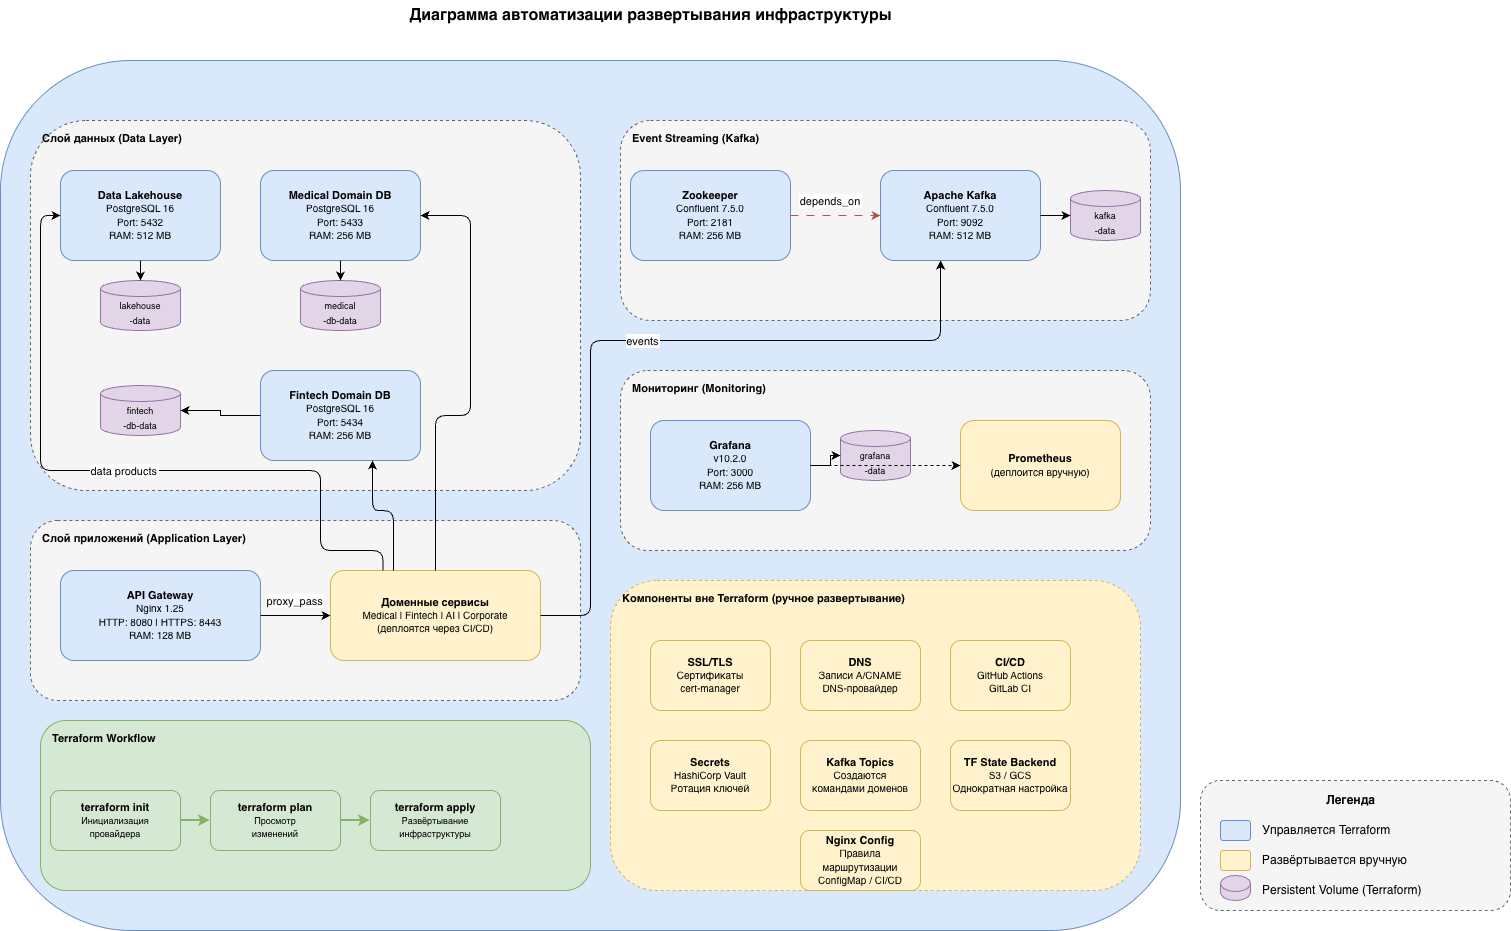

The diagram above was exported from draw.io. Its source (the exported page's mxGraphModel, read from the mxfile embedded in the PNG):
<mxGraphModel dx="1645" dy="1179" grid="1" gridSize="10" guides="1" tooltips="1" connect="1" arrows="1" fold="1" page="1" pageScale="1" pageWidth="1600" pageHeight="1000" math="0" shadow="0">
  <root>
    <mxCell id="0" />
    <mxCell id="1" parent="0" />
    <mxCell id="title" parent="1" style="text;html=1;align=center;verticalAlign=middle;resizable=0;points=[];autosize=1;strokeColor=none;fillColor=none;fontSize=16;" value="&lt;b&gt;Диаграмма автоматизации развертывания инфраструктуры&lt;/b&gt;" vertex="1">
      <mxGeometry height="30" width="510" x="435" y="30" as="geometry" />
    </mxCell>
    <mxCell id="legend-border" parent="1" style="rounded=1;whiteSpace=wrap;html=1;fillColor=#f5f5f5;strokeColor=#666666;fontColor=#333333;dashed=1;" value="" vertex="1">
      <mxGeometry height="130" width="310" x="1240" y="810" as="geometry" />
    </mxCell>
    <mxCell id="legend-title" parent="1" style="text;html=1;align=center;verticalAlign=middle;resizable=0;points=[];autosize=1;strokeColor=none;fillColor=none;fontSize=12;" value="&lt;b&gt;Легенда&lt;/b&gt;" vertex="1">
      <mxGeometry height="30" width="80" x="1350" y="815" as="geometry" />
    </mxCell>
    <mxCell id="legend-tf" parent="1" style="rounded=1;whiteSpace=wrap;html=1;fillColor=#dae8fc;strokeColor=#6c8ebf;" value="" vertex="1">
      <mxGeometry height="20" width="30" x="1260" y="850" as="geometry" />
    </mxCell>
    <mxCell id="legend-tf-text" parent="1" style="text;html=1;align=left;verticalAlign=middle;resizable=0;points=[];autosize=1;strokeColor=none;fillColor=none;" value="Управляется Terraform" vertex="1">
      <mxGeometry height="30" width="150" x="1300" y="845" as="geometry" />
    </mxCell>
    <mxCell id="legend-manual" parent="1" style="rounded=1;whiteSpace=wrap;html=1;fillColor=#fff2cc;strokeColor=#d6b656;" value="" vertex="1">
      <mxGeometry height="20" width="30" x="1260" y="880" as="geometry" />
    </mxCell>
    <mxCell id="legend-manual-text" parent="1" style="text;html=1;align=left;verticalAlign=middle;resizable=0;points=[];autosize=1;strokeColor=none;fillColor=none;" value="Развёртывается вручную" vertex="1">
      <mxGeometry height="30" width="160" x="1300" y="875" as="geometry" />
    </mxCell>
    <mxCell id="legend-volume" parent="1" style="shape=cylinder3;whiteSpace=wrap;html=1;boundedLbl=1;backgroundOutline=1;size=8;fillColor=#e1d5e7;strokeColor=#9673a6;" value="" vertex="1">
      <mxGeometry height="25" width="30" x="1260" y="905" as="geometry" />
    </mxCell>
    <mxCell id="legend-volume-text" parent="1" style="text;html=1;align=left;verticalAlign=middle;resizable=0;points=[];autosize=1;strokeColor=none;fillColor=none;" value="Persistent Volume (Terraform)" vertex="1">
      <mxGeometry height="30" width="200" x="1300" y="905" as="geometry" />
    </mxCell>
    <mxCell id="network-group" parent="1" style="rounded=1;whiteSpace=wrap;html=1;fillColor=#dae8fc;strokeColor=#6c8ebf;verticalAlign=top;align=center;spacingTop=5;dashed=0;fontSize=12;" value="" vertex="1">
      <mxGeometry height="870" width="1180" x="40" y="90" as="geometry" />
    </mxCell>
    <mxCell id="data-layer-group" parent="1" style="rounded=1;whiteSpace=wrap;html=1;fillColor=#f5f5f5;strokeColor=#666666;verticalAlign=top;align=left;spacingTop=5;spacingLeft=10;dashed=1;fontSize=11;" value="&lt;b&gt;Слой данных (Data Layer)&lt;/b&gt;" vertex="1">
      <mxGeometry height="370" width="550" x="70" y="150" as="geometry" />
    </mxCell>
    <mxCell id="lakehouse" parent="1" style="rounded=1;whiteSpace=wrap;html=1;fillColor=#dae8fc;strokeColor=#6c8ebf;fontSize=11;" value="&lt;b&gt;Data Lakehouse&lt;/b&gt;&lt;br&gt;&lt;font style=&quot;font-size:10px;&quot;&gt;PostgreSQL 16&lt;br&gt;Port: 5432&lt;br&gt;RAM: 512 MB&lt;/font&gt;" vertex="1">
      <mxGeometry height="90" width="160" x="100" y="200" as="geometry" />
    </mxCell>
    <mxCell id="lakehouse-vol" parent="1" style="shape=cylinder3;whiteSpace=wrap;html=1;boundedLbl=1;backgroundOutline=1;size=8;fillColor=#e1d5e7;strokeColor=#9673a6;" value="&lt;font style=&quot;font-size:9px;&quot;&gt;lakehouse&lt;br&gt;-data&lt;/font&gt;" vertex="1">
      <mxGeometry height="50" width="80" x="140" y="310" as="geometry" />
    </mxCell>
    <mxCell id="lh-vol-edge" edge="1" parent="1" source="lakehouse" style="edgeStyle=orthogonalEdgeStyle;rounded=0;orthogonalLoop=1;jettySize=auto;originSize=0.5;entryX=0.5;entryY=0;entryDx=0;entryDy=0;entryPerimeter=0;" target="lakehouse-vol">
      <mxGeometry relative="1" as="geometry" />
    </mxCell>
    <mxCell id="medical-db" parent="1" style="rounded=1;whiteSpace=wrap;html=1;fillColor=#dae8fc;strokeColor=#6c8ebf;fontSize=11;" value="&lt;b&gt;Medical Domain DB&lt;/b&gt;&lt;br&gt;&lt;font style=&quot;font-size:10px;&quot;&gt;PostgreSQL 16&lt;br&gt;Port: 5433&lt;br&gt;RAM: 256 MB&lt;/font&gt;" vertex="1">
      <mxGeometry height="90" width="160" x="300" y="200" as="geometry" />
    </mxCell>
    <mxCell id="medical-vol" parent="1" style="shape=cylinder3;whiteSpace=wrap;html=1;boundedLbl=1;backgroundOutline=1;size=8;fillColor=#e1d5e7;strokeColor=#9673a6;" value="&lt;font style=&quot;font-size:9px;&quot;&gt;medical&lt;br&gt;-db-data&lt;/font&gt;" vertex="1">
      <mxGeometry height="50" width="80" x="340" y="310" as="geometry" />
    </mxCell>
    <mxCell id="med-vol-edge" edge="1" parent="1" source="medical-db" style="edgeStyle=orthogonalEdgeStyle;rounded=0;orthogonalLoop=1;jettySize=auto;originSize=0.5;entryX=0.5;entryY=0;entryDx=0;entryDy=0;entryPerimeter=0;" target="medical-vol">
      <mxGeometry relative="1" as="geometry" />
    </mxCell>
    <mxCell id="fintech-db" parent="1" style="rounded=1;whiteSpace=wrap;html=1;fillColor=#dae8fc;strokeColor=#6c8ebf;fontSize=11;" value="&lt;b&gt;Fintech Domain DB&lt;/b&gt;&lt;br&gt;&lt;font style=&quot;font-size:10px;&quot;&gt;PostgreSQL 16&lt;br&gt;Port: 5434&lt;br&gt;RAM: 256 MB&lt;/font&gt;" vertex="1">
      <mxGeometry height="90" width="160" x="300" y="400" as="geometry" />
    </mxCell>
    <mxCell id="fintech-vol" parent="1" style="shape=cylinder3;whiteSpace=wrap;html=1;boundedLbl=1;backgroundOutline=1;size=8;fillColor=#e1d5e7;strokeColor=#9673a6;" value="&lt;font style=&quot;font-size:9px;&quot;&gt;fintech&lt;br&gt;-db-data&lt;/font&gt;" vertex="1">
      <mxGeometry height="50" width="80" x="140" y="415" as="geometry" />
    </mxCell>
    <mxCell id="fin-vol-edge" edge="1" parent="1" source="fintech-db" style="edgeStyle=orthogonalEdgeStyle;rounded=0;orthogonalLoop=1;jettySize=auto;originSize=0.5;entryX=1;entryY=0.5;entryDx=0;entryDy=0;entryPerimeter=0;" target="fintech-vol">
      <mxGeometry relative="1" as="geometry" />
    </mxCell>
    <mxCell id="streaming-group" parent="1" style="rounded=1;whiteSpace=wrap;html=1;fillColor=#f5f5f5;strokeColor=#666666;verticalAlign=top;align=left;spacingTop=5;spacingLeft=10;dashed=1;fontSize=11;" value="&lt;b&gt;Event Streaming (Kafka)&lt;/b&gt;" vertex="1">
      <mxGeometry height="200" width="530" x="660" y="150" as="geometry" />
    </mxCell>
    <mxCell id="zookeeper" parent="1" style="rounded=1;whiteSpace=wrap;html=1;fillColor=#dae8fc;strokeColor=#6c8ebf;fontSize=11;" value="&lt;b&gt;Zookeeper&lt;/b&gt;&lt;br&gt;&lt;font style=&quot;font-size:10px;&quot;&gt;Confluent 7.5.0&lt;br&gt;Port: 2181&lt;br&gt;RAM: 256 MB&lt;/font&gt;" vertex="1">
      <mxGeometry height="90" width="160" x="670" y="200" as="geometry" />
    </mxCell>
    <mxCell id="kafka" parent="1" style="rounded=1;whiteSpace=wrap;html=1;fillColor=#dae8fc;strokeColor=#6c8ebf;fontSize=11;" value="&lt;b&gt;Apache Kafka&lt;/b&gt;&lt;br&gt;&lt;font style=&quot;font-size:10px;&quot;&gt;Confluent 7.5.0&lt;br&gt;Port: 9092&lt;br&gt;RAM: 512 MB&lt;/font&gt;" vertex="1">
      <mxGeometry height="90" width="160" x="920" y="200" as="geometry" />
    </mxCell>
    <mxCell id="kafka-vol" parent="1" style="shape=cylinder3;whiteSpace=wrap;html=1;boundedLbl=1;backgroundOutline=1;size=8;fillColor=#e1d5e7;strokeColor=#9673a6;" value="&lt;font style=&quot;font-size:9px;&quot;&gt;kafka&lt;br&gt;-data&lt;/font&gt;" vertex="1">
      <mxGeometry height="50" width="70" x="1110" y="220" as="geometry" />
    </mxCell>
    <mxCell id="kafka-vol-edge" edge="1" parent="1" source="kafka" style="edgeStyle=orthogonalEdgeStyle;rounded=0;orthogonalLoop=1;jettySize=auto;originSize=0.5;" target="kafka-vol">
      <mxGeometry relative="1" as="geometry" />
    </mxCell>
    <mxCell id="zk-kafka-edge" edge="1" parent="1" source="zookeeper" style="edgeStyle=orthogonalEdgeStyle;rounded=0;orthogonalLoop=1;jettySize=auto;originSize=0.5;dashed=1;dashPattern=8 8;strokeColor=#B85450;" target="kafka" value="depends_on">
      <mxGeometry relative="1" x="-0.1111" y="15" as="geometry">
        <mxPoint as="offset" />
      </mxGeometry>
    </mxCell>
    <mxCell id="app-layer-group" parent="1" style="rounded=1;whiteSpace=wrap;html=1;fillColor=#f5f5f5;strokeColor=#666666;verticalAlign=top;align=left;spacingTop=5;spacingLeft=10;dashed=1;fontSize=11;" value="&lt;b&gt;Слой приложений (Application Layer)&lt;/b&gt;" vertex="1">
      <mxGeometry height="180" width="550" x="70" y="550" as="geometry" />
    </mxCell>
    <mxCell id="api-gw" parent="1" style="rounded=1;whiteSpace=wrap;html=1;fillColor=#dae8fc;strokeColor=#6c8ebf;fontSize=11;" value="&lt;b&gt;API Gateway&lt;/b&gt;&lt;br&gt;&lt;font style=&quot;font-size:10px;&quot;&gt;Nginx 1.25&lt;br&gt;HTTP: 8080 | HTTPS: 8443&lt;br&gt;RAM: 128 MB&lt;/font&gt;" vertex="1">
      <mxGeometry height="90" width="200" x="100" y="600" as="geometry" />
    </mxCell>
    <mxCell id="domain-services" parent="1" style="rounded=1;whiteSpace=wrap;html=1;fillColor=#fff2cc;strokeColor=#d6b656;fontSize=11;" value="&lt;b&gt;Доменные сервисы&lt;/b&gt;&lt;br&gt;&lt;font style=&quot;font-size:10px;&quot;&gt;Medical | Fintech | AI | Corporate&lt;br&gt;(деплоятся через CI/CD)&lt;/font&gt;" vertex="1">
      <mxGeometry height="90" width="210" x="370" y="600" as="geometry" />
    </mxCell>
    <mxCell id="gw-domain-edge" edge="1" parent="1" source="api-gw" style="edgeStyle=orthogonalEdgeStyle;rounded=0;orthogonalLoop=1;jettySize=auto;originSize=0.5;" target="domain-services" value="proxy_pass">
      <mxGeometry relative="1" y="15" as="geometry">
        <mxPoint as="offset" />
      </mxGeometry>
    </mxCell>
    <mxCell id="monitoring-group" parent="1" style="rounded=1;whiteSpace=wrap;html=1;fillColor=#f5f5f5;strokeColor=#666666;verticalAlign=top;align=left;spacingTop=5;spacingLeft=10;dashed=1;fontSize=11;" value="&lt;b&gt;Мониторинг (Monitoring)&lt;/b&gt;" vertex="1">
      <mxGeometry height="180" width="530" x="660" y="400" as="geometry" />
    </mxCell>
    <mxCell id="grafana" parent="1" style="rounded=1;whiteSpace=wrap;html=1;fillColor=#dae8fc;strokeColor=#6c8ebf;fontSize=11;" value="&lt;b&gt;Grafana&lt;/b&gt;&lt;br&gt;&lt;font style=&quot;font-size:10px;&quot;&gt;v10.2.0&lt;br&gt;Port: 3000&lt;br&gt;RAM: 256 MB&lt;/font&gt;" vertex="1">
      <mxGeometry height="90" width="160" x="690" y="450" as="geometry" />
    </mxCell>
    <mxCell id="grafana-vol" parent="1" style="shape=cylinder3;whiteSpace=wrap;html=1;boundedLbl=1;backgroundOutline=1;size=8;fillColor=#e1d5e7;strokeColor=#9673a6;" value="&lt;font style=&quot;font-size:9px;&quot;&gt;grafana&lt;br&gt;-data&lt;/font&gt;" vertex="1">
      <mxGeometry height="50" width="70" x="880" y="460" as="geometry" />
    </mxCell>
    <mxCell id="grafana-vol-edge" edge="1" parent="1" source="grafana" style="edgeStyle=orthogonalEdgeStyle;rounded=0;orthogonalLoop=1;jettySize=auto;originSize=0.5;" target="grafana-vol">
      <mxGeometry relative="1" as="geometry" />
    </mxCell>
    <mxCell id="prometheus" parent="1" style="rounded=1;whiteSpace=wrap;html=1;fillColor=#fff2cc;strokeColor=#d6b656;fontSize=11;" value="&lt;b&gt;Prometheus&lt;/b&gt;&lt;br&gt;&lt;font style=&quot;font-size:10px;&quot;&gt;(деплоится вручную)&lt;/font&gt;" vertex="1">
      <mxGeometry height="90" width="160" x="1000" y="450" as="geometry" />
    </mxCell>
    <mxCell id="graf-prom-edge" edge="1" parent="1" source="grafana" style="edgeStyle=orthogonalEdgeStyle;rounded=0;orthogonalLoop=1;jettySize=auto;originSize=0.5;dashed=1;" target="prometheus" value="">
      <mxGeometry relative="1" as="geometry" />
    </mxCell>
    <mxCell id="manual-group" parent="1" style="rounded=1;whiteSpace=wrap;html=1;fillColor=#fff2cc;strokeColor=#d6b656;verticalAlign=top;align=left;spacingTop=5;spacingLeft=10;dashed=1;fontSize=11;" value="&lt;b&gt;Компоненты вне Terraform (ручное развертывание)&lt;/b&gt;" vertex="1">
      <mxGeometry height="310" width="530" x="650" y="610" as="geometry" />
    </mxCell>
    <mxCell id="ssl" parent="1" style="rounded=1;whiteSpace=wrap;html=1;fillColor=#fff2cc;strokeColor=#d6b656;fontSize=11;" value="&lt;b&gt;SSL/TLS&lt;/b&gt;&lt;br&gt;&lt;font style=&quot;font-size:10px;&quot;&gt;Сертификаты&lt;br&gt;cert-manager&lt;/font&gt;" vertex="1">
      <mxGeometry height="70" width="120" x="690" y="670" as="geometry" />
    </mxCell>
    <mxCell id="dns" parent="1" style="rounded=1;whiteSpace=wrap;html=1;fillColor=#fff2cc;strokeColor=#d6b656;fontSize=11;" value="&lt;b&gt;DNS&lt;/b&gt;&lt;br&gt;&lt;font style=&quot;font-size:10px;&quot;&gt;Записи A/CNAME&lt;br&gt;DNS-провайдер&lt;/font&gt;" vertex="1">
      <mxGeometry height="70" width="120" x="840" y="670" as="geometry" />
    </mxCell>
    <mxCell id="cicd" parent="1" style="rounded=1;whiteSpace=wrap;html=1;fillColor=#fff2cc;strokeColor=#d6b656;fontSize=11;" value="&lt;b&gt;CI/CD&lt;/b&gt;&lt;br&gt;&lt;font style=&quot;font-size:10px;&quot;&gt;GitHub Actions&lt;br&gt;GitLab CI&lt;/font&gt;" vertex="1">
      <mxGeometry height="70" width="120" x="990" y="670" as="geometry" />
    </mxCell>
    <mxCell id="vault" parent="1" style="rounded=1;whiteSpace=wrap;html=1;fillColor=#fff2cc;strokeColor=#d6b656;fontSize=11;" value="&lt;b&gt;Secrets&lt;/b&gt;&lt;br&gt;&lt;font style=&quot;font-size:10px;&quot;&gt;HashiCorp Vault&lt;br&gt;Ротация ключей&lt;/font&gt;" vertex="1">
      <mxGeometry height="70" width="120" x="690" y="770" as="geometry" />
    </mxCell>
    <mxCell id="kafka-topics" parent="1" style="rounded=1;whiteSpace=wrap;html=1;fillColor=#fff2cc;strokeColor=#d6b656;fontSize=11;" value="&lt;b&gt;Kafka Topics&lt;/b&gt;&lt;br&gt;&lt;font style=&quot;font-size:10px;&quot;&gt;Создаются&lt;br&gt;командами доменов&lt;/font&gt;" vertex="1">
      <mxGeometry height="70" width="120" x="840" y="770" as="geometry" />
    </mxCell>
    <mxCell id="tf-state" parent="1" style="rounded=1;whiteSpace=wrap;html=1;fillColor=#fff2cc;strokeColor=#d6b656;fontSize=11;" value="&lt;b&gt;TF State Backend&lt;/b&gt;&lt;br&gt;&lt;font style=&quot;font-size:10px;&quot;&gt;S3 / GCS&lt;br&gt;Однократная настройка&lt;/font&gt;" vertex="1">
      <mxGeometry height="70" width="120" x="990" y="770" as="geometry" />
    </mxCell>
    <mxCell id="nginx-config" parent="1" style="rounded=1;whiteSpace=wrap;html=1;fillColor=#fff2cc;strokeColor=#d6b656;fontSize=11;" value="&lt;b&gt;Nginx Config&lt;/b&gt;&lt;br&gt;&lt;font style=&quot;font-size:10px;&quot;&gt;Правила маршрутизации&lt;br&gt;ConfigMap / CI/CD&lt;/font&gt;" vertex="1">
      <mxGeometry height="60" width="120" x="840" y="860" as="geometry" />
    </mxCell>
    <mxCell id="ds-med-edge" edge="1" parent="1" source="domain-services" style="edgeStyle=orthogonalEdgeStyle;rounded=1;orthogonalLoop=1;jettySize=auto;originSize=0.5;exitX=0.5;exitY=0;exitDx=0;exitDy=0;entryX=1;entryY=0.5;entryDx=0;entryDy=0;" target="medical-db" value="">
      <mxGeometry relative="1" as="geometry">
        <Array as="points">
          <mxPoint x="475" y="445" />
          <mxPoint x="510" y="445" />
          <mxPoint x="510" y="245" />
        </Array>
      </mxGeometry>
    </mxCell>
    <mxCell id="ds-fin-edge" edge="1" parent="1" source="domain-services" style="edgeStyle=orthogonalEdgeStyle;rounded=1;orthogonalLoop=1;jettySize=auto;originSize=0.5;exitX=0.3;exitY=0;exitDx=0;exitDy=0;entryX=0.7;entryY=1;entryDx=0;entryDy=0;" target="fintech-db" value="">
      <mxGeometry relative="1" as="geometry">
        <Array as="points">
          <mxPoint x="433" y="540" />
          <mxPoint x="412" y="540" />
        </Array>
      </mxGeometry>
    </mxCell>
    <mxCell id="ds-kafka-edge" edge="1" parent="1" source="domain-services" style="edgeStyle=orthogonalEdgeStyle;rounded=1;orthogonalLoop=1;jettySize=auto;originSize=0.5;exitX=1;exitY=0.5;exitDx=0;exitDy=0;" target="kafka" value="events">
      <mxGeometry relative="1" as="geometry">
        <Array as="points">
          <mxPoint x="630" y="645" />
          <mxPoint x="630" y="370" />
          <mxPoint x="980" y="370" />
        </Array>
      </mxGeometry>
    </mxCell>
    <mxCell id="ds-lh-edge" edge="1" parent="1" source="domain-services" style="edgeStyle=orthogonalEdgeStyle;rounded=1;orthogonalLoop=1;jettySize=auto;originSize=0.5;exitX=0.25;exitY=0;exitDx=0;exitDy=0;entryX=0;entryY=0.5;entryDx=0;entryDy=0;" target="lakehouse" value="data products">
      <mxGeometry relative="1" as="geometry">
        <Array as="points">
          <mxPoint x="423" y="580" />
          <mxPoint x="360" y="580" />
          <mxPoint x="360" y="500" />
          <mxPoint x="80" y="500" />
          <mxPoint x="80" y="245" />
        </Array>
      </mxGeometry>
    </mxCell>
    <mxCell id="tf-workflow" parent="1" style="rounded=1;whiteSpace=wrap;html=1;fillColor=#d5e8d4;strokeColor=#82b366;verticalAlign=top;align=left;spacingTop=5;spacingLeft=10;dashed=0;fontSize=11;" value="&lt;b&gt;Terraform Workflow&lt;/b&gt;" vertex="1">
      <mxGeometry height="170" width="550" x="80" y="750" as="geometry" />
    </mxCell>
    <mxCell id="tf-init" parent="1" style="rounded=1;whiteSpace=wrap;html=1;fillColor=#d5e8d4;strokeColor=#82b366;fontSize=11;" value="&lt;b&gt;terraform init&lt;/b&gt;&lt;br&gt;&lt;font style=&quot;font-size:9px;&quot;&gt;Инициализация&lt;br&gt;провайдера&lt;/font&gt;" vertex="1">
      <mxGeometry height="60" width="130" x="90" y="820" as="geometry" />
    </mxCell>
    <mxCell id="tf-plan" parent="1" style="rounded=1;whiteSpace=wrap;html=1;fillColor=#d5e8d4;strokeColor=#82b366;fontSize=11;" value="&lt;b&gt;terraform plan&lt;/b&gt;&lt;br&gt;&lt;font style=&quot;font-size:9px;&quot;&gt;Просмотр&lt;br&gt;изменений&lt;/font&gt;" vertex="1">
      <mxGeometry height="60" width="130" x="250" y="820" as="geometry" />
    </mxCell>
    <mxCell id="tf-apply" parent="1" style="rounded=1;whiteSpace=wrap;html=1;fillColor=#d5e8d4;strokeColor=#82b366;fontSize=11;" value="&lt;b&gt;terraform apply&lt;/b&gt;&lt;br&gt;&lt;font style=&quot;font-size:9px;&quot;&gt;Развёртывание&lt;br&gt;инфраструктуры&lt;/font&gt;" vertex="1">
      <mxGeometry height="60" width="130" x="410" y="820" as="geometry" />
    </mxCell>
    <mxCell id="tf-init-plan" edge="1" parent="1" source="tf-init" style="edgeStyle=orthogonalEdgeStyle;rounded=0;orthogonalLoop=1;jettySize=auto;originSize=0.5;strokeWidth=2;strokeColor=#82b366;" target="tf-plan" value="">
      <mxGeometry relative="1" as="geometry" />
    </mxCell>
    <mxCell id="tf-plan-apply" edge="1" parent="1" source="tf-plan" style="edgeStyle=orthogonalEdgeStyle;rounded=0;orthogonalLoop=1;jettySize=auto;originSize=0.5;strokeWidth=2;strokeColor=#82b366;" target="tf-apply" value="">
      <mxGeometry relative="1" as="geometry" />
    </mxCell>
  </root>
</mxGraphModel>